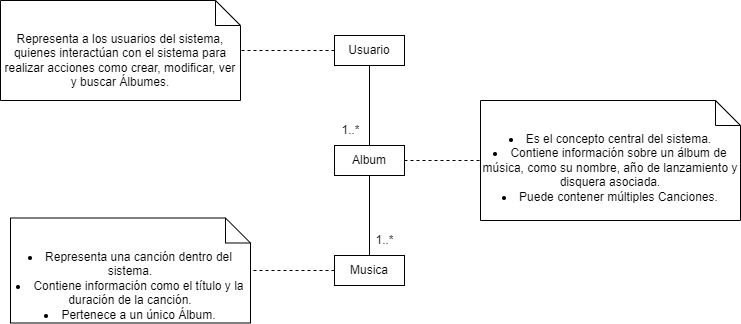

The diagram above was exported from draw.io. Its source (the exported page's mxGraphModel, read from the mxfile embedded in the PNG):
<mxGraphModel dx="1050" dy="530" grid="1" gridSize="10" guides="1" tooltips="1" connect="1" arrows="1" fold="1" page="1" pageScale="1" pageWidth="827" pageHeight="1169" math="0" shadow="0">
  <root>
    <mxCell id="WIyWlLk6GJQsqaUBKTNV-0" />
    <mxCell id="WIyWlLk6GJQsqaUBKTNV-1" parent="WIyWlLk6GJQsqaUBKTNV-0" />
    <mxCell id="73wAGwPvAEgWIKDx2T-K-4" style="edgeStyle=orthogonalEdgeStyle;rounded=0;orthogonalLoop=1;jettySize=auto;html=1;endArrow=baseDash;endFill=0;" edge="1" parent="WIyWlLk6GJQsqaUBKTNV-1" source="73wAGwPvAEgWIKDx2T-K-0" target="73wAGwPvAEgWIKDx2T-K-3">
      <mxGeometry relative="1" as="geometry" />
    </mxCell>
    <mxCell id="73wAGwPvAEgWIKDx2T-K-12" style="edgeStyle=orthogonalEdgeStyle;rounded=0;orthogonalLoop=1;jettySize=auto;html=1;dashed=1;endArrow=baseDash;endFill=0;" edge="1" parent="WIyWlLk6GJQsqaUBKTNV-1" source="73wAGwPvAEgWIKDx2T-K-0" target="73wAGwPvAEgWIKDx2T-K-8">
      <mxGeometry relative="1" as="geometry" />
    </mxCell>
    <mxCell id="73wAGwPvAEgWIKDx2T-K-0" value="Usuario" style="html=1;whiteSpace=wrap;" vertex="1" parent="WIyWlLk6GJQsqaUBKTNV-1">
      <mxGeometry x="404" y="260" width="70" height="30" as="geometry" />
    </mxCell>
    <mxCell id="73wAGwPvAEgWIKDx2T-K-14" style="edgeStyle=orthogonalEdgeStyle;rounded=0;orthogonalLoop=1;jettySize=auto;html=1;endArrow=baseDash;endFill=0;dashed=1;" edge="1" parent="WIyWlLk6GJQsqaUBKTNV-1" source="73wAGwPvAEgWIKDx2T-K-1" target="73wAGwPvAEgWIKDx2T-K-10">
      <mxGeometry relative="1" as="geometry" />
    </mxCell>
    <mxCell id="73wAGwPvAEgWIKDx2T-K-1" value="Musica" style="html=1;whiteSpace=wrap;" vertex="1" parent="WIyWlLk6GJQsqaUBKTNV-1">
      <mxGeometry x="404" y="480" width="70" height="30" as="geometry" />
    </mxCell>
    <mxCell id="73wAGwPvAEgWIKDx2T-K-5" style="edgeStyle=orthogonalEdgeStyle;rounded=0;orthogonalLoop=1;jettySize=auto;html=1;endArrow=baseDash;endFill=0;" edge="1" parent="WIyWlLk6GJQsqaUBKTNV-1" source="73wAGwPvAEgWIKDx2T-K-3" target="73wAGwPvAEgWIKDx2T-K-1">
      <mxGeometry relative="1" as="geometry" />
    </mxCell>
    <mxCell id="73wAGwPvAEgWIKDx2T-K-13" style="edgeStyle=orthogonalEdgeStyle;rounded=0;orthogonalLoop=1;jettySize=auto;html=1;dashed=1;endArrow=baseDash;endFill=0;" edge="1" parent="WIyWlLk6GJQsqaUBKTNV-1" source="73wAGwPvAEgWIKDx2T-K-3" target="73wAGwPvAEgWIKDx2T-K-9">
      <mxGeometry relative="1" as="geometry" />
    </mxCell>
    <mxCell id="73wAGwPvAEgWIKDx2T-K-3" value="Album" style="html=1;whiteSpace=wrap;" vertex="1" parent="WIyWlLk6GJQsqaUBKTNV-1">
      <mxGeometry x="404" y="370" width="70" height="30" as="geometry" />
    </mxCell>
    <mxCell id="73wAGwPvAEgWIKDx2T-K-6" value="1..*" style="text;html=1;align=center;verticalAlign=middle;resizable=0;points=[];autosize=1;strokeColor=none;fillColor=none;" vertex="1" parent="WIyWlLk6GJQsqaUBKTNV-1">
      <mxGeometry x="400" y="340" width="40" height="30" as="geometry" />
    </mxCell>
    <mxCell id="73wAGwPvAEgWIKDx2T-K-7" value="1..*" style="text;html=1;align=center;verticalAlign=middle;resizable=0;points=[];autosize=1;strokeColor=none;fillColor=none;" vertex="1" parent="WIyWlLk6GJQsqaUBKTNV-1">
      <mxGeometry x="434" y="450" width="40" height="30" as="geometry" />
    </mxCell>
    <mxCell id="73wAGwPvAEgWIKDx2T-K-8" value="Representa a los usuarios del sistema, quienes interactúan con el sistema para realizar acciones como crear, modificar, ver y buscar Álbumes." style="shape=note2;boundedLbl=1;whiteSpace=wrap;html=1;size=25;verticalAlign=top;align=center;" vertex="1" parent="WIyWlLk6GJQsqaUBKTNV-1">
      <mxGeometry x="70" y="225" width="240" height="100" as="geometry" />
    </mxCell>
    <mxCell id="73wAGwPvAEgWIKDx2T-K-9" value="&lt;li&gt;Es el concepto central del sistema.&lt;/li&gt;&lt;li&gt;Contiene información sobre un álbum de música, como su nombre, año de lanzamiento y disquera asociada.&lt;/li&gt;&lt;li&gt;Puede contener múltiples Canciones.&lt;/li&gt;" style="shape=note2;boundedLbl=1;whiteSpace=wrap;html=1;size=25;verticalAlign=top;align=center;" vertex="1" parent="WIyWlLk6GJQsqaUBKTNV-1">
      <mxGeometry x="550" y="325" width="260" height="120" as="geometry" />
    </mxCell>
    <mxCell id="73wAGwPvAEgWIKDx2T-K-10" value="&lt;li&gt;Representa una canción dentro del sistema.&lt;/li&gt;&lt;li&gt;Contiene información como el título y la duración de la canción.&lt;/li&gt;&lt;li&gt;Pertenece a un único Álbum.&lt;/li&gt;" style="shape=note2;boundedLbl=1;whiteSpace=wrap;html=1;size=25;verticalAlign=top;align=center;" vertex="1" parent="WIyWlLk6GJQsqaUBKTNV-1">
      <mxGeometry x="80" y="442.5" width="240" height="105" as="geometry" />
    </mxCell>
  </root>
</mxGraphModel>